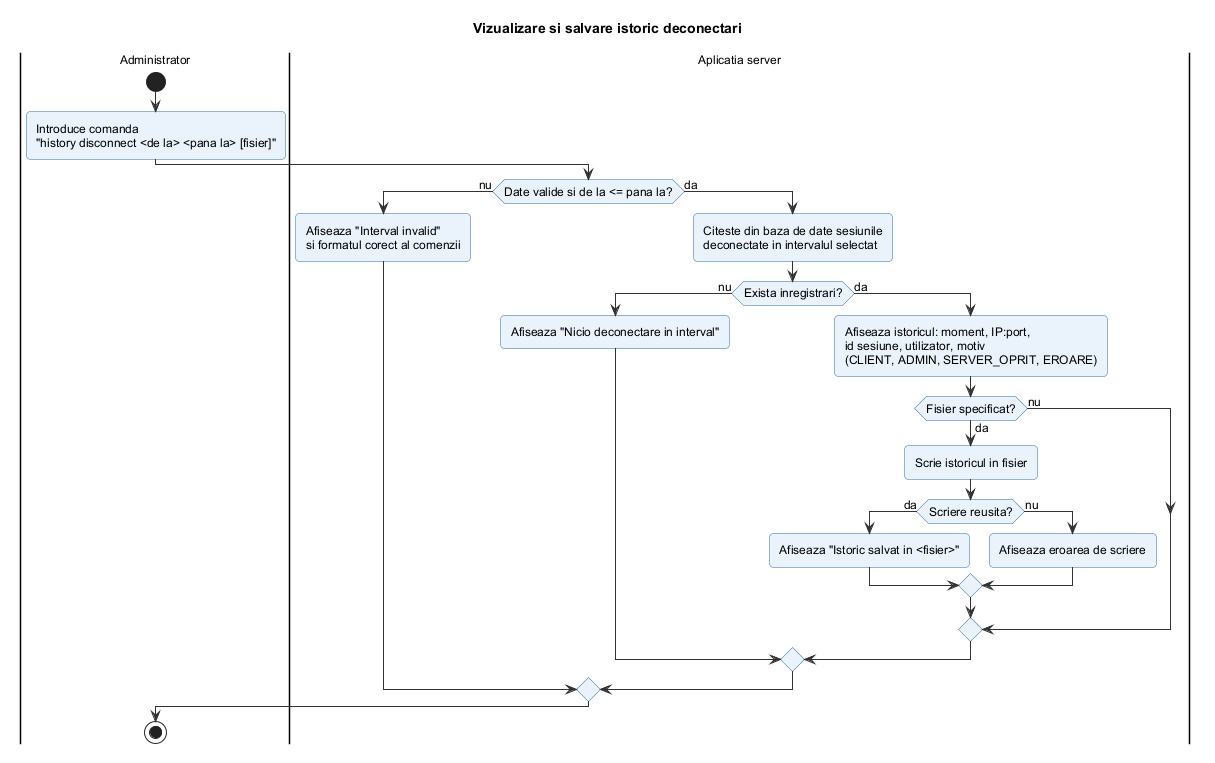

The diagram above was rendered by PlantUML. Its source (embedded in the PNG):
@startuml istoric_deconectari
!include ../_stil.iuml
title Vizualizare si salvare istoric deconectari

|Administrator|
start
:Introduce comanda
"history disconnect <de la> <pana la> [fisier]";
|Aplicatia server|
if (Date valide si de la <= pana la?) then (nu)
  :Afiseaza "Interval invalid"
  si formatul corect al comenzii;
else (da)
  :Citeste din baza de date sesiunile
  deconectate in intervalul selectat;
  if (Exista inregistrari?) then (nu)
    :Afiseaza "Nicio deconectare in interval";
  else (da)
    :Afiseaza istoricul: moment, IP:port,
    id sesiune, utilizator, motiv
    (CLIENT, ADMIN, SERVER_OPRIT, EROARE);
    if (Fisier specificat?) then (da)
      :Scrie istoricul in fisier;
      if (Scriere reusita?) then (da)
        :Afiseaza "Istoric salvat in <fisier>";
      else (nu)
        :Afiseaza eroarea de scriere;
      endif
    else (nu)
    endif
  endif
endif
|Administrator|
stop
@enduml